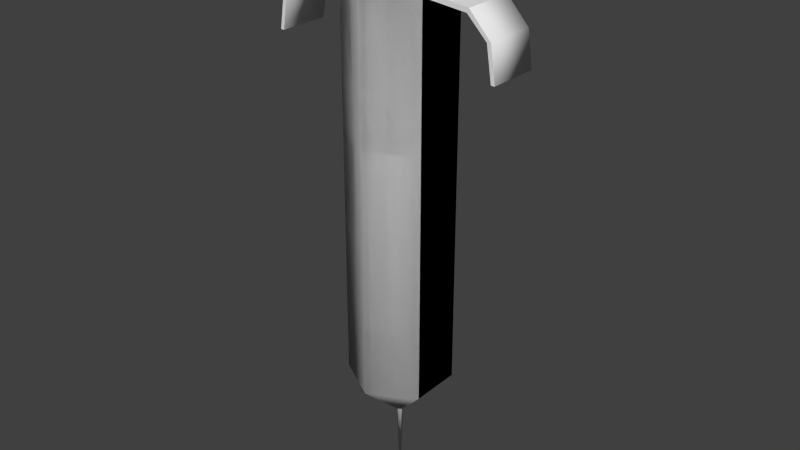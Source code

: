 # Source: syringe.blend  (saved by Blender 2.71.0; exported with 4.5.12 LTS)
import bpy
from mathutils import Matrix  # noqa: F401  (used for matrix-valued properties, if any)

bpy.ops.wm.read_factory_settings(use_empty=True)
scene = bpy.context.scene
scene.name = 'Scene'

# ---- collections
col_collection_1 = bpy.data.collections.new('Collection 1'); scene.collection.children.link(col_collection_1)

# ---- world
world_world = bpy.data.worlds.new('World'); scene.world = world_world
world_world.color = (0.05088, 0.05088, 0.05088)
world_world.use_sun_shadow = False
world_world.sun_shadow_jitter_overblur = 0.0
world_world.cycles.sampling_method = 'MANUAL'
world_world.cycles.sample_map_resolution = 256

# ---- meshes
me_cylinder_002 = bpy.data.meshes.new('Cylinder.002')
me_cylinder_002.from_pydata([(0.0, 0.02, -0.05046), (0.0, 0.02, 0.1014), (0.01732, 0.01, -0.05046), (0.01732, 0.01, 0.1014), (0.01732, -0.01, -0.05046), (0.01732, -0.01, 0.1014), (-1.748e-09, -0.02, -0.05046), (-1.748e-09, -0.02, 0.1014), (-0.01732, -0.01, -0.05046), (-0.01732, -0.01, 0.1014), (-0.01732, 0.01, -0.05046), (-0.01732, 0.01, 0.1014), (0.0, 0.002033, -0.06751), (0.001761, 0.001016, -0.06751), (0.001761, -0.001016, -0.06751), (-1.777e-10, -0.002033, -0.06751), (-0.001761, -0.001016, -0.06751), (-0.001761, 0.001016, -0.06751), (1.997e-10, 0.0154, 0.1229), (0.01334, 0.007702, 0.1229), (0.01334, -0.007702, 0.1229), (-1.147e-09, -0.0154, 0.1229), (-0.01334, -0.007702, 0.1229), (-0.01334, 0.007702, 0.1229)], [], [(0, 1, 3, 2), (2, 3, 5, 4), (4, 5, 7, 6), (6, 7, 9, 8), (8, 9, 11, 10), (10, 11, 1, 0), (10, 0, 12, 17), (8, 10, 17, 16), (6, 8, 16, 15), (4, 6, 15, 14), (2, 4, 14, 13), (0, 2, 13, 12), (13, 14, 15, 16, 17, 12), (3, 19, 20, 5), (5, 20, 21, 7), (7, 21, 22, 9), (9, 22, 23, 11), (11, 23, 18, 1), (1, 18, 19, 3), (18, 23, 22, 21, 20, 19)])
me_cylinder_002.polygons.foreach_set('use_smooth', [1, 1, 1, 1, 1, 1, 1, 1, 1, 1, 1, 1, 0, 1, 1, 1, 1, 1, 1, 0])
_uv = me_cylinder_002.uv_layers.new(name='UVMap')
_uv.uv.foreach_set('vector', [0.5375, 0.1905, 0.6469, 0.8835, 0.537, 0.8835, 0.4664, 0.2638, 0.4664, 0.2638, 0.537, 0.8835, 0.4361, 0.8835, 0.4039, 0.2965, 0.4039, 0.2965, 0.4361, 0.8835, 0.3396, 0.8835, 0.3462, 0.3086, 0.3462, 0.3086, 0.3396, 0.8835, 0.2447, 0.8835, 0.2879, 0.3055, 0.2879, 0.3055, 0.2447, 0.8835, 0.1484, 0.8835, 0.2227, 0.2828, 0.2227, 0.2828, 0.1484, 0.8835, 0.05061, 0.8835, 0.1406, 0.2169, 0.2227, 0.2828, 0.1406, 0.2169, 0.3033, 0.1548, 0.3126, 0.1663, 0.2879, 0.3055, 0.2227, 0.2828, 0.3126, 0.1663, 0.3254, 0.1709, 0.3462, 0.3086, 0.2879, 0.3055, 0.3254, 0.1709, 0.3381, 0.1699, 0.4039, 0.2965, 0.3462, 0.3086, 0.3381, 0.1699, 0.3497, 0.1644, 0.4664, 0.2638, 0.4039, 0.2965, 0.3497, 0.1644, 0.359, 0.1547, 0.5375, 0.1905, 0.4664, 0.2638, 0.359, 0.1547, 0.3645, 0.1409, 0.7503, 0.9062, 0.7416, 0.9011, 0.7416, 0.891, 0.7503, 0.8859, 0.7591, 0.891, 0.7591, 0.9011, 0.537, 0.8835, 0.5376, 0.9555, 0.4449, 0.9555, 0.4361, 0.8835, 0.4361, 0.8835, 0.4449, 0.9555, 0.353, 0.9555, 0.3396, 0.8835, 0.3396, 0.8835, 0.353, 0.9555, 0.2629, 0.9555, 0.2447, 0.8835, 0.2447, 0.8835, 0.2629, 0.9555, 0.1755, 0.9555, 0.1484, 0.8835, 0.1484, 0.8835, 0.1755, 0.9555, 0.09422, 0.9555, 0.05061, 0.8835, 0.6469, 0.8835, 0.6306, 0.9555, 0.5376, 0.9555, 0.537, 0.8835, 0.8141, 0.8965, 0.7815, 0.9528, 0.7165, 0.9528, 0.684, 0.8965, 0.7165, 0.8402, 0.7816, 0.8402])
me_cylinder_002.use_remesh_preserve_volume = False
me_cylinder_002.use_remesh_preserve_attributes = False
me_cylinder_002.use_mirror_vertex_groups = False
me_cylinder_002.update()
me_cylinder_001 = bpy.data.meshes.new('Cylinder.001')
me_cylinder_001.from_pydata([(0.0, 0.02, -0.05046), (0.0, 0.02, 0.1014), (0.01732, 0.01, -0.05046), (0.01732, 0.01, 0.1014), (0.01732, -0.01, -0.05046), (0.01732, -0.01, 0.1014), (-1.748e-09, -0.02, -0.05046), (-1.748e-09, -0.02, 0.1014), (-0.01732, -0.01, -0.05046), (-0.01732, -0.01, 0.1014), (-0.01732, 0.01, -0.05046), (-0.01732, 0.01, 0.1014), (0.0, 0.002033, -0.06751), (0.001761, 0.001016, -0.06751), (0.001761, -0.001016, -0.06751), (-1.777e-10, -0.002033, -0.06751), (-0.001761, -0.001016, -0.06751), (-0.001761, 0.001016, -0.06751), (0.0, 0.006738, 0.1014), (0.005835, 0.003369, 0.1014), (0.005835, -0.003369, 0.1014), (-5.89e-10, -0.006738, 0.1014), (-0.005835, -0.003369, 0.1014), (-0.005835, 0.003369, 0.1014), (0.0, 0.006738, 0.1229), (0.005835, 0.003369, 0.1229), (0.005835, -0.003369, 0.1229), (-5.89e-10, -0.006738, 0.1229), (-0.005835, -0.003369, 0.1229), (-0.005835, 0.003369, 0.1229), (1.997e-10, 0.0154, 0.1229), (0.01334, 0.007702, 0.1229), (0.01334, -0.007702, 0.1229), (-1.147e-09, -0.0154, 0.1229), (-0.01334, -0.007702, 0.1229), (-0.01334, 0.007702, 0.1229), (0.03499, 0.01, 0.09922), (0.03499, -0.01, 0.09922), (-0.03499, -0.01, 0.09922), (-0.03499, 0.01, 0.09922), (0.04328, 0.01, 0.09001), (0.04328, -0.01, 0.09001), (-0.04328, -0.01, 0.09001), (-0.04328, 0.01, 0.09001), (0.04483, 0.01, 0.0781), (0.04483, -0.01, 0.0781), (-0.04483, -0.01, 0.0781), (-0.04483, 0.01, 0.0781)], [], [(0, 1, 3, 2), (2, 3, 5, 4), (4, 5, 7, 6), (6, 7, 9, 8), (8, 9, 11, 10), (10, 11, 1, 0), (10, 0, 12, 17), (8, 10, 17, 16), (6, 8, 16, 15), (4, 6, 15, 14), (2, 4, 14, 13), (0, 2, 13, 12), (13, 14, 15, 16, 17, 12), (1, 11, 23, 18), (11, 9, 22, 23), (9, 7, 21, 22), (7, 5, 20, 21), (5, 3, 19, 20), (3, 1, 18, 19), (18, 23, 29, 24), (23, 22, 28, 29), (22, 21, 27, 28), (21, 20, 26, 27), (20, 19, 25, 26), (19, 18, 24, 25), (24, 30, 35, 29), (29, 35, 34, 28), (28, 34, 33, 27), (27, 33, 32, 26), (26, 32, 31, 25), (25, 31, 30, 24), (29, 28, 27, 26, 25, 24), (9, 11, 39, 38), (3, 5, 37, 36), (38, 39, 43, 42), (36, 37, 41, 40), (42, 43, 47, 46), (40, 41, 45, 44)])
me_cylinder_001.polygons.foreach_set('use_smooth', [1, 1, 1, 1, 1, 1, 1, 1, 1, 1, 1, 1, 0, 0, 0, 0, 0, 0, 0, 1, 1, 1, 1, 1, 1, 0, 0, 0, 0, 0, 0, 0, 0, 0, 1, 1, 1, 1])
_uv = me_cylinder_001.uv_layers.new(name='UVMap')
_uv.uv.foreach_set('vector', [0.5397, 0.1948, 0.6388, 0.9431, 0.5336, 0.9518, 0.4614, 0.2679, 0.4614, 0.2679, 0.5336, 0.9518, 0.4297, 0.9564, 0.3948, 0.2984, 0.3948, 0.2984, 0.4297, 0.9564, 0.3267, 0.9564, 0.3338, 0.3079, 0.3338, 0.3079, 0.3267, 0.9564, 0.2243, 0.9518, 0.2727, 0.3012, 0.2727, 0.3012, 0.2243, 0.9518, 0.1216, 0.9432, 0.2057, 0.2736, 0.2057, 0.2736, 0.1216, 0.9432, 0.02599, 0.9332, 0.1245, 0.2007, 0.2057, 0.2736, 0.1245, 0.2007, 0.2966, 0.1476, 0.3056, 0.1599, 0.2727, 0.3012, 0.2057, 0.2736, 0.3056, 0.1599, 0.3187, 0.1655, 0.3338, 0.3079, 0.2727, 0.3012, 0.3187, 0.1655, 0.332, 0.1652, 0.3948, 0.2984, 0.3338, 0.3079, 0.332, 0.1652, 0.3443, 0.1601, 0.4614, 0.2679, 0.3948, 0.2984, 0.3443, 0.1601, 0.3545, 0.1507, 0.5397, 0.1948, 0.4614, 0.2679, 0.3545, 0.1507, 0.3608, 0.1367, 0.746, 0.9071, 0.736, 0.9013, 0.736, 0.8899, 0.746, 0.8842, 0.7559, 0.8899, 0.7559, 0.9013, 0.9328, 0.6029, 0.9744, 0.675, 0.9192, 0.675, 0.9051, 0.6507, 0.9744, 0.675, 0.9328, 0.7472, 0.9051, 0.6993, 0.9192, 0.675, 0.9328, 0.7472, 0.8494, 0.7472, 0.8771, 0.6993, 0.9051, 0.6993, 0.8494, 0.7472, 0.8078, 0.675, 0.863, 0.675, 0.8771, 0.6993, 0.8078, 0.675, 0.8494, 0.6029, 0.8771, 0.6507, 0.863, 0.675, 0.8494, 0.6029, 0.9328, 0.6029, 0.9051, 0.6507, 0.8771, 0.6507, 0.8902, 0.211, 0.8902, 0.1797, 0.9752, 0.1797, 0.9752, 0.211, 0.8902, 0.1797, 0.8902, 0.1484, 0.9752, 0.1483, 0.9752, 0.1797, 0.8902, 0.1484, 0.8902, 0.117, 0.9752, 0.117, 0.9752, 0.1483, 0.8902, 0.117, 0.8902, 0.08573, 0.9752, 0.08573, 0.9752, 0.117, 0.8902, 0.08573, 0.8902, 0.05443, 0.9752, 0.05443, 0.9752, 0.08573, 0.8902, 0.05443, 0.8902, 0.02312, 0.9752, 0.02312, 0.9752, 0.05443, 0.7744, 0.9113, 0.8059, 0.9296, 0.7499, 0.9619, 0.7499, 0.9255, 0.7499, 0.9255, 0.7499, 0.9619, 0.6938, 0.9296, 0.7254, 0.9113, 0.7254, 0.9113, 0.6938, 0.9296, 0.6938, 0.8648, 0.7254, 0.883, 0.7254, 0.883, 0.6938, 0.8648, 0.7499, 0.8325, 0.7499, 0.8689, 0.7499, 0.8689, 0.7499, 0.8325, 0.8059, 0.8648, 0.7744, 0.883, 0.7744, 0.883, 0.8059, 0.8648, 0.8059, 0.9296, 0.7744, 0.9113, 0.7725, 0.883, 0.7485, 0.8696, 0.7248, 0.8836, 0.7251, 0.9111, 0.7491, 0.9246, 0.7728, 0.9106, 0.8509, 0.7474, 0.9339, 0.7474, 0.9339, 0.8355, 0.8509, 0.8355, 0.9313, 0.6039, 0.851, 0.6039, 0.851, 0.5222, 0.9313, 0.5222, 0.8509, 0.8355, 0.9339, 0.8355, 0.9339, 0.8969, 0.8509, 0.8969, 0.9313, 0.5222, 0.851, 0.5222, 0.851, 0.4654, 0.9313, 0.4654, 0.8509, 0.8969, 0.9339, 0.8969, 0.9339, 0.9563, 0.8509, 0.9563, 0.9313, 0.4654, 0.851, 0.4654, 0.851, 0.4103, 0.9313, 0.4103])
me_cylinder_001.use_remesh_preserve_volume = False
me_cylinder_001.use_remesh_preserve_attributes = False
me_cylinder_001.use_mirror_vertex_groups = False
me_cylinder_001.update()
me_cylinder = bpy.data.meshes.new('Cylinder')
me_cylinder.from_pydata([(-3.881e-11, -6.209e-10, -0.1), (0.0, 0.02, 0.1), (0.01732, 0.01, 0.1), (0.01732, -0.01, 0.1), (-1.748e-09, -0.02, 0.1), (-0.01732, -0.01, 0.1), (-0.01732, 0.01, 0.1), (0.0, 0.02, -0.05), (0.01732, 0.01, -0.05), (0.01732, -0.01, -0.05), (-1.748e-09, -0.02, -0.05), (-0.01732, -0.01, -0.05), (-0.01732, 0.01, -0.05), (0.0, 0.02, 0.04683), (0.01732, 0.01, 0.04683), (0.01732, -0.01, 0.04683), (-1.748e-09, -0.02, 0.04683), (-0.01732, -0.01, 0.04683), (-0.01732, 0.01, 0.04683), (0.001218, 0.0007032, -0.06788), (0.001218, -0.0007032, -0.06788), (-1.229e-10, -0.001406, -0.06788), (-0.001218, -0.0007032, -0.06788), (-0.001218, 0.0007032, -0.06788), (0.0, 0.001406, -0.06788), (0.03433, 0.01, 0.09823), (0.03433, -0.01, 0.09823), (-0.03433, -0.01, 0.09823), (-0.03433, 0.01, 0.09823), (0.04202, 0.01, 0.09055), (0.04202, -0.01, 0.09055), (-0.04202, -0.01, 0.09055), (-0.04202, 0.01, 0.09055), (0.04407, 0.01, 0.07756), (0.04407, -0.01, 0.07756), (-0.04407, -0.01, 0.07756), (-0.04407, 0.01, 0.07756), (0.0455, 0.01, 0.07756), (0.0455, -0.01, 0.07756), (-0.0455, -0.01, 0.07756), (-0.0455, 0.01, 0.07756), (0.04349, 0.01, 0.09086), (0.04349, -0.01, 0.09086), (-0.04349, -0.01, 0.09086), (-0.04349, 0.01, 0.09086), (0.035, 0.01, 0.09992), (0.035, -0.01, 0.09992), (-0.035, -0.01, 0.09992), (-0.035, 0.01, 0.09992), (0.01736, 0.01, 0.1017), (0.01736, -0.01, 0.1017), (-0.01736, -0.01, 0.1017), (-0.01736, 0.01, 0.1017), (0.0, 0.02, 0.1017), (-1.748e-09, -0.02, 0.1017), (0.006233, 0.003589, 0.1017), (0.006233, -0.003589, 0.1017), (-0.006233, -0.003589, 0.1017), (-0.006233, 0.003589, 0.1017), (-1.868e-10, 0.007179, 0.1017), (-8.144e-10, -0.007179, 0.1017), (0.006233, 0.003589, 0.1224), (0.006233, -0.003589, 0.1224), (-0.006233, -0.003589, 0.1224), (-0.006233, 0.003589, 0.1224), (-1.868e-10, 0.007179, 0.1224), (-8.144e-10, -0.007179, 0.1224), (0.01308, 0.007531, 0.1224), (0.01308, -0.007531, 0.1224), (-0.01308, -0.007531, 0.1224), (-0.01308, 0.007531, 0.1224), (4.73e-10, 0.01506, 0.1224), (-8.437e-10, -0.01506, 0.1224), (0.01308, 0.007531, 0.1238), (0.01308, -0.007531, 0.1238), (-0.01308, -0.007531, 0.1238), (-0.01308, 0.007531, 0.1238), (4.73e-10, 0.01506, 0.1238), (-8.437e-10, -0.01506, 0.1238)], [], [(13, 1, 2, 14), (14, 2, 3, 15), (15, 3, 4, 16), (16, 4, 5, 17), (17, 5, 6, 18), (18, 6, 1, 13), (24, 7, 8, 19), (19, 8, 9, 20), (20, 9, 10, 21), (21, 10, 11, 22), (22, 11, 12, 23), (23, 12, 7, 24), (7, 13, 14, 8), (8, 14, 15, 9), (9, 15, 16, 10), (10, 16, 17, 11), (11, 17, 18, 12), (12, 18, 13, 7), (6, 5, 27, 28), (3, 2, 25, 26), (28, 27, 31, 32), (26, 25, 29, 30), (32, 31, 35, 36), (30, 29, 33, 34), (36, 35, 39, 40), (34, 33, 37, 38), (40, 39, 43, 44), (38, 37, 41, 42), (44, 43, 47, 48), (42, 41, 45, 46), (48, 47, 51, 52), (46, 45, 49, 50), (34, 38, 42, 30), (30, 42, 46, 26), (26, 46, 50, 3), (5, 51, 47, 27), (27, 47, 43, 31), (31, 43, 39, 35), (5, 4, 54, 51), (3, 50, 54, 4), (2, 49, 45, 25), (25, 45, 41, 29), (29, 41, 37, 33), (36, 40, 44, 32), (32, 44, 48, 28), (28, 48, 52, 6), (2, 1, 53, 49), (6, 52, 53, 1), (53, 52, 58, 59), (49, 53, 59, 55), (54, 50, 56, 60), (51, 54, 60, 57), (52, 51, 57, 58), (50, 49, 55, 56), (59, 58, 64, 65), (55, 59, 65, 61), (60, 56, 62, 66), (57, 60, 66, 63), (58, 57, 63, 64), (56, 55, 61, 62), (65, 64, 70, 71), (61, 65, 71, 67), (66, 62, 68, 72), (63, 66, 72, 69), (64, 63, 69, 70), (62, 61, 67, 68), (71, 70, 76, 77), (67, 71, 77, 73), (72, 68, 74, 78), (69, 72, 78, 75), (70, 69, 75, 76), (68, 67, 73, 74), (73, 77, 76, 75, 78, 74), (0, 24, 19), (0, 19, 20), (0, 20, 21), (0, 21, 22), (0, 22, 23), (0, 23, 24)])
me_cylinder.polygons.foreach_set('use_smooth', [1, 1, 1, 1, 1, 1, 1, 1, 1, 1, 1, 1, 1, 1, 1, 1, 1, 1, 1, 1, 1, 1, 1, 1, 0, 0, 1, 1, 1, 1, 0, 0, 0, 0, 0, 0, 0, 0, 1, 1, 0, 0, 0, 0, 0, 0, 1, 1, 0, 0, 0, 0, 0, 0, 1, 1, 1, 1, 1, 1, 0, 0, 0, 0, 0, 0, 1, 1, 1, 1, 1, 1, 0, 1, 1, 1, 1, 1, 1])
_uv = me_cylinder.uv_layers.new(name='UVMap')
_uv.uv.foreach_set('vector', [0.3471, 0.6976, 0.3484, 0.9642, 0.2446, 0.9628, 0.25, 0.6963, 0.25, 0.6963, 0.2446, 0.9628, 0.1416, 0.9586, 0.1514, 0.6908, 0.1514, 0.6908, 0.1416, 0.9586, 0.03972, 0.9536, 0.05301, 0.6827, 0.6481, 0.6733, 0.6644, 0.9555, 0.5583, 0.9609, 0.5443, 0.6857, 0.5443, 0.6857, 0.5583, 0.9609, 0.4527, 0.9642, 0.4446, 0.6941, 0.4446, 0.6941, 0.4527, 0.9642, 0.3484, 0.9642, 0.3471, 0.6976, 0.3365, 0.1785, 0.343, 0.3226, 0.2796, 0.3171, 0.3277, 0.1756, 0.3277, 0.1756, 0.2796, 0.3171, 0.2085, 0.2895, 0.3204, 0.1696, 0.3204, 0.1696, 0.2085, 0.2895, 0.1197, 0.2133, 0.3158, 0.1604, 0.3601, 0.1648, 0.5464, 0.2023, 0.4706, 0.2785, 0.3546, 0.1736, 0.3546, 0.1736, 0.4706, 0.2785, 0.4049, 0.3113, 0.3458, 0.178, 0.3458, 0.178, 0.4049, 0.3113, 0.343, 0.3226, 0.3365, 0.1785, 0.343, 0.3226, 0.3471, 0.6976, 0.25, 0.6963, 0.2796, 0.3171, 0.2796, 0.3171, 0.25, 0.6963, 0.1514, 0.6908, 0.2085, 0.2895, 0.2085, 0.2895, 0.1514, 0.6908, 0.05301, 0.6827, 0.1197, 0.2133, 0.5464, 0.2023, 0.6481, 0.6733, 0.5443, 0.6857, 0.4706, 0.2785, 0.4706, 0.2785, 0.5443, 0.6857, 0.4446, 0.6941, 0.4049, 0.3113, 0.4049, 0.3113, 0.4446, 0.6941, 0.3471, 0.6976, 0.343, 0.3226, 0.7438, 0.03591, 0.8369, 0.03591, 0.8369, 0.1155, 0.7438, 0.1155, 0.4739, 0.112, 0.4739, 0.01883, 0.5536, 0.01883, 0.5536, 0.112, 0.7438, 0.1155, 0.8369, 0.1155, 0.8369, 0.1661, 0.7438, 0.1661, 0.5536, 0.112, 0.5536, 0.01883, 0.6042, 0.01883, 0.6042, 0.112, 0.7438, 0.1661, 0.8369, 0.1661, 0.8369, 0.2274, 0.7438, 0.2274, 0.6042, 0.112, 0.6042, 0.01883, 0.6654, 0.01883, 0.6654, 0.112, 0.9792, 0.2528, 0.886, 0.2528, 0.886, 0.2461, 0.9792, 0.2461, 0.888, 0.278, 0.9811, 0.278, 0.9811, 0.2847, 0.888, 0.2847, 0.9361, 0.962, 0.843, 0.962, 0.843, 0.8994, 0.9361, 0.8994, 0.843, 0.3943, 0.9361, 0.3943, 0.9361, 0.4569, 0.843, 0.4569, 0.9361, 0.8994, 0.843, 0.8994, 0.843, 0.8415, 0.9361, 0.8415, 0.843, 0.4569, 0.9361, 0.4569, 0.9361, 0.5147, 0.843, 0.5147, 0.9361, 0.8415, 0.843, 0.8415, 0.843, 0.759, 0.9361, 0.759, 0.843, 0.5147, 0.9361, 0.5147, 0.9361, 0.5972, 0.843, 0.5972, 0.4032, 0.06186, 0.4083, 0.06616, 0.3614, 0.1076, 0.357, 0.1021, 0.357, 0.1021, 0.3614, 0.1076, 0.304, 0.1145, 0.3066, 0.1065, 0.3066, 0.1065, 0.304, 0.1145, 0.2357, 0.06815, 0.2406, 0.06189, 0.208, 0.08597, 0.213, 0.09223, 0.1447, 0.1386, 0.1421, 0.1306, 0.1421, 0.1306, 0.1447, 0.1386, 0.0873, 0.1317, 0.09165, 0.1262, 0.09165, 0.1262, 0.0873, 0.1317, 0.04034, 0.09026, 0.04546, 0.08597, 0.5583, 0.9609, 0.6644, 0.9555, 0.6649, 0.9646, 0.5586, 0.97, 0.1416, 0.9586, 0.1414, 0.9674, 0.03929, 0.9624, 0.03972, 0.9536, 0.7604, 0.7604, 0.7541, 0.7653, 0.7078, 0.697, 0.7158, 0.6944, 0.7158, 0.6944, 0.7078, 0.697, 0.7147, 0.6396, 0.7202, 0.644, 0.7202, 0.644, 0.7147, 0.6396, 0.7561, 0.5926, 0.7604, 0.5978, 0.7447, 0.3511, 0.7396, 0.3468, 0.7865, 0.3054, 0.7909, 0.3109, 0.7909, 0.3109, 0.7865, 0.3054, 0.8439, 0.2985, 0.8413, 0.3066, 0.8413, 0.3066, 0.8439, 0.2985, 0.9122, 0.3449, 0.9073, 0.3511, 0.2446, 0.9628, 0.3484, 0.9642, 0.3483, 0.9732, 0.2443, 0.9717, 0.4527, 0.9642, 0.4529, 0.9732, 0.3483, 0.9732, 0.3484, 0.9642, 0.9827, 0.6781, 0.9361, 0.759, 0.9063, 0.7071, 0.923, 0.6781, 0.9361, 0.5972, 0.9827, 0.6781, 0.923, 0.6781, 0.9063, 0.6491, 0.7964, 0.6781, 0.843, 0.5972, 0.8728, 0.6491, 0.8561, 0.6781, 0.843, 0.759, 0.7964, 0.6781, 0.8561, 0.6781, 0.8728, 0.7071, 0.9361, 0.759, 0.843, 0.759, 0.8728, 0.7071, 0.9063, 0.7071, 0.843, 0.5972, 0.9361, 0.5972, 0.9063, 0.6491, 0.8728, 0.6491, 0.8856, 0.1187, 0.8856, 0.08518, 0.9819, 0.08518, 0.9819, 0.1187, 0.8856, 0.1522, 0.8856, 0.1187, 0.9819, 0.1187, 0.9819, 0.1522, 0.8856, 0.2191, 0.8856, 0.1856, 0.9819, 0.1856, 0.9819, 0.2191, 0.8856, 0.05175, 0.8856, 0.01825, 0.9819, 0.01825, 0.9819, 0.05175, 0.8856, 0.08518, 0.8856, 0.05175, 0.9819, 0.05175, 0.9819, 0.08518, 0.8856, 0.1856, 0.8856, 0.1522, 0.9819, 0.1522, 0.9819, 0.1856, 0.7709, 0.4642, 0.7542, 0.4352, 0.7725, 0.4033, 0.8076, 0.4642, 0.7541, 0.4932, 0.7709, 0.4642, 0.8076, 0.4642, 0.7725, 0.5251, 0.704, 0.4642, 0.7207, 0.4932, 0.7023, 0.5251, 0.6673, 0.4642, 0.7207, 0.4352, 0.704, 0.4642, 0.6673, 0.4642, 0.7024, 0.4033, 0.7542, 0.4352, 0.7207, 0.4352, 0.7024, 0.4033, 0.7725, 0.4033, 0.7207, 0.4932, 0.7541, 0.4932, 0.7725, 0.5251, 0.7023, 0.5251, 0.2379, 0.02505, 0.1676, 0.02505, 0.1676, 0.01857, 0.2379, 0.01857, 0.3082, 0.02505, 0.2379, 0.02505, 0.2379, 0.01857, 0.3082, 0.01857, 0.4488, 0.02505, 0.3784, 0.02505, 0.3784, 0.01857, 0.4488, 0.01857, 0.09757, 0.02505, 0.02737, 0.02505, 0.02737, 0.01858, 0.09757, 0.01858, 0.1676, 0.02505, 0.09757, 0.02505, 0.09757, 0.01858, 0.1676, 0.01857, 0.3784, 0.02505, 0.3082, 0.02505, 0.3082, 0.01857, 0.3784, 0.01857, 0.7842, 0.8361, 0.8193, 0.897, 0.7842, 0.9579, 0.7141, 0.9579, 0.679, 0.897, 0.7141, 0.8361, 0.6225, 0.1597, 0.6421, 0.3082, 0.6356, 0.3089, 0.6225, 0.1597, 0.6356, 0.3089, 0.629, 0.3093, 0.6225, 0.1597, 0.629, 0.3093, 0.6225, 0.3095, 0.6225, 0.1597, 0.6613, 0.3043, 0.655, 0.3059, 0.6225, 0.1597, 0.655, 0.3059, 0.6486, 0.3072, 0.6225, 0.1597, 0.6486, 0.3072, 0.6421, 0.3082])
me_cylinder.use_remesh_preserve_volume = False
me_cylinder.use_remesh_preserve_attributes = False
me_cylinder.use_mirror_vertex_groups = False
me_cylinder.update()

# ---- objects
ob_syringe_lod2 = bpy.data.objects.new('Syringe_LOD2', me_cylinder_002)
ob_syringe_lod1 = bpy.data.objects.new('Syringe_LOD1', me_cylinder_001)
ob_syringe_lod0 = bpy.data.objects.new('Syringe_LOD0', me_cylinder)

# ---- transforms, parenting, visibility, modifiers, constraints
ob_syringe_lod2.location = (0.0, 0.0, 0.0)
ob_syringe_lod2.lineart.crease_threshold = 0.0
ob_syringe_lod1.location = (0.0, 0.0, 0.0)
ob_syringe_lod1.lineart.crease_threshold = 0.0
ob_syringe_lod0.location = (0.0, 0.0, 0.0)
ob_syringe_lod0.lineart.crease_threshold = 0.0

# ---- collection membership
col_collection_1.objects.link(ob_syringe_lod2)
col_collection_1.objects.link(ob_syringe_lod1)
col_collection_1.objects.link(ob_syringe_lod0)

# ---- scene / render settings (as saved in the file)
scene.frame_start = 1; scene.frame_end = 250; scene.frame_set(1)
scene.render.engine = 'BLENDER_EEVEE_NEXT'
scene.render.resolution_percentage = 50
scene.render.dither_intensity = 0.0
scene.render.use_bake_selected_to_active = True
scene.cycles.use_denoising = False
scene.cycles.samples = 10
scene.cycles.sampling_pattern = 'TABULATED_SOBOL'
scene.cycles.light_sampling_threshold = 0.0
scene.cycles.use_adaptive_sampling = False
scene.cycles.use_light_tree = False
scene.cycles.blur_glossy = 0.0
scene.cycles.volume_bounces = 1
scene.cycles.pixel_filter_type = 'GAUSSIAN'
scene.cycles.sample_clamp_indirect = 0.0
scene.view_settings.view_transform = 'Standard'
bpy.context.view_layer.update()

# ---- added for rendering (the .blend has no active camera and no usable light): camera, sun
cam_auto = bpy.data.cameras.new('AutoCamera')
cam_auto.lens = 50.0
cam_auto.sensor_width = 36.0
cam_auto.clip_end = 1000.0
ob_auto_camera = bpy.data.objects.new('AutoCamera', cam_auto)
scene.collection.objects.link(ob_auto_camera)
ob_auto_camera.location = (0.226555, -0.271866, 0.193135)
ob_auto_camera.rotation_euler = (1.09748, -7.21219e-08, 0.694738)
scene.camera = ob_auto_camera
light_auto_sun = bpy.data.lights.new('AutoSun', 'SUN')
light_auto_sun.energy = 3.0
light_auto_sun.angle = 0.0523599
ob_auto_sun = bpy.data.objects.new('AutoSun', light_auto_sun)
scene.collection.objects.link(ob_auto_sun)
ob_auto_sun.rotation_euler = (0.872665, 0.174533, 0.523599)
bpy.context.view_layer.update()
